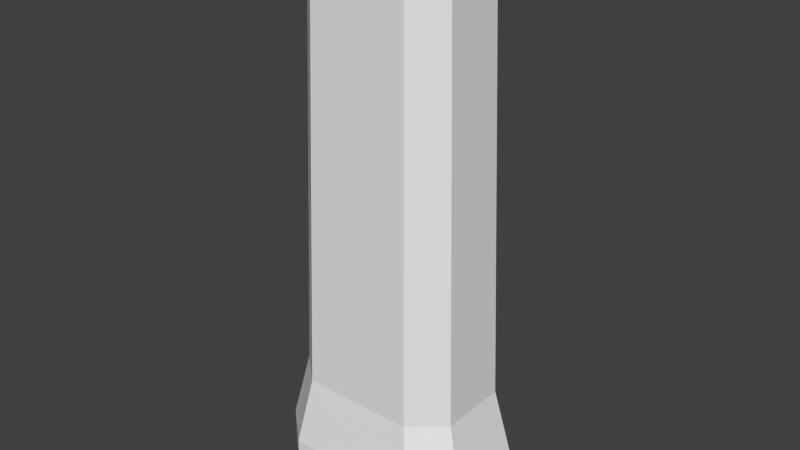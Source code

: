 # Source: Barrel.blend  (saved by Blender 2.69.0; exported with 4.5.12 LTS)
import bpy
from mathutils import Matrix  # noqa: F401  (used for matrix-valued properties, if any)

bpy.ops.wm.read_factory_settings(use_empty=True)
scene = bpy.context.scene
scene.name = 'Scene'

# ---- collections
col_collection_1 = bpy.data.collections.new('Collection 1'); scene.collection.children.link(col_collection_1)

# ---- world
world_world = bpy.data.worlds.new('World'); scene.world = world_world
world_world.color = (0.05088, 0.05088, 0.05088)
world_world.use_sun_shadow = False
world_world.sun_shadow_jitter_overblur = 0.0
world_world.cycles.sampling_method = 'MANUAL'
world_world.cycles.sample_map_resolution = 256

# ---- meshes
me_cube_002 = bpy.data.meshes.new('Cube.002')
me_cube_002.from_pydata([(-0.3609, -0.4, 0.2), (0.3609, -0.4, 0.2), (0.3024, -0.3352, 3.0), (-0.3024, -0.3352, 3.0), (-0.3609, 0.4, 0.2), (0.3609, 0.4, 0.2), (0.3024, 0.3352, 3.0), (-0.3024, 0.3352, 3.0), (-0.56, -0.2187, 0.2), (0.56, -0.2187, 0.2), (0.4692, -0.1832, 3.0), (-0.4692, -0.1832, 3.0), (-0.56, 0.2187, 0.2), (0.56, 0.2187, 0.2), (0.4692, 0.1832, 3.0), (-0.4692, 0.1832, 3.0), (-0.4291, -0.4756, -0.2448), (0.4291, -0.4756, -0.2448), (-0.4291, 0.4756, -0.2448), (0.4291, 0.4756, -0.2448), (-0.6659, -0.26, -0.2448), (0.6659, -0.26, -0.2448), (-0.6659, 0.26, -0.2448), (0.6659, 0.26, -0.2448), (-0.4291, -0.4756, -0.5552), (0.4291, -0.4756, -0.5552), (-0.4291, 0.4756, -0.5552), (0.4291, 0.4756, -0.5552), (-0.6659, -0.26, -0.5552), (0.6659, -0.26, -0.5552), (-0.6659, 0.26, -0.5552), (0.6659, 0.26, -0.5552)], [], [(12, 4, 18, 22), (7, 4, 12, 15), (6, 7, 3, 2), (0, 3, 11, 8), (0, 1, 2, 3), (7, 6, 5, 4), (13, 14, 10, 9), (15, 12, 8, 11), (3, 7, 15, 11), (2, 1, 9, 10), (6, 2, 10, 14), (5, 6, 14, 13), (9, 1, 17, 21), (5, 13, 23, 19), (22, 18, 26, 30), (21, 17, 25, 29), (19, 23, 31, 27), (0, 8, 20, 16), (13, 9, 21, 23), (8, 12, 22, 20), (1, 0, 16, 17), (4, 5, 19, 18), (16, 20, 28, 24), (23, 21, 29, 31), (20, 22, 30, 28), (17, 16, 24, 25), (18, 19, 27, 26)])
me_cube_002.use_remesh_preserve_volume = False
me_cube_002.use_remesh_preserve_attributes = False
me_cube_002.use_mirror_vertex_groups = False
me_cube_002.update()

# ---- objects
ob_cube_001 = bpy.data.objects.new('Cube.001', me_cube_002)

# ---- transforms, parenting, visibility, modifiers, constraints
ob_cube_001.location = (0.0, 0.0, 0.0)
ob_cube_001.lineart.crease_threshold = 0.0

# ---- collection membership
col_collection_1.objects.link(ob_cube_001)

# ---- scene / render settings (as saved in the file)
scene.frame_start = 1; scene.frame_end = 250; scene.frame_set(1)
scene.render.engine = 'BLENDER_EEVEE_NEXT'
scene.render.image_settings.compression = 90
scene.render.resolution_percentage = 50
scene.render.dither_intensity = 0.0
scene.cycles.use_denoising = False
scene.cycles.samples = 10
scene.cycles.sampling_pattern = 'TABULATED_SOBOL'
scene.cycles.light_sampling_threshold = 0.0
scene.cycles.use_adaptive_sampling = False
scene.cycles.use_light_tree = False
scene.cycles.blur_glossy = 0.0
scene.cycles.volume_bounces = 1
scene.cycles.pixel_filter_type = 'GAUSSIAN'
scene.cycles.sample_clamp_indirect = 0.0
scene.view_settings.view_transform = 'Standard'
bpy.context.view_layer.update()

# ---- added for rendering (the .blend has no active camera and no usable light): camera, sun
cam_auto = bpy.data.cameras.new('AutoCamera')
cam_auto.lens = 50.0
cam_auto.sensor_width = 36.0
cam_auto.clip_end = 1000.0
ob_auto_camera = bpy.data.objects.new('AutoCamera', cam_auto)
scene.collection.objects.link(ob_auto_camera)
ob_auto_camera.location = (3.62117, -4.34541, 4.11932)
ob_auto_camera.rotation_euler = (1.09748, -7.21219e-08, 0.694738)
scene.camera = ob_auto_camera
light_auto_sun = bpy.data.lights.new('AutoSun', 'SUN')
light_auto_sun.energy = 3.0
light_auto_sun.angle = 0.0523599
ob_auto_sun = bpy.data.objects.new('AutoSun', light_auto_sun)
scene.collection.objects.link(ob_auto_sun)
ob_auto_sun.rotation_euler = (0.872665, 0.174533, 0.523599)
bpy.context.view_layer.update()

